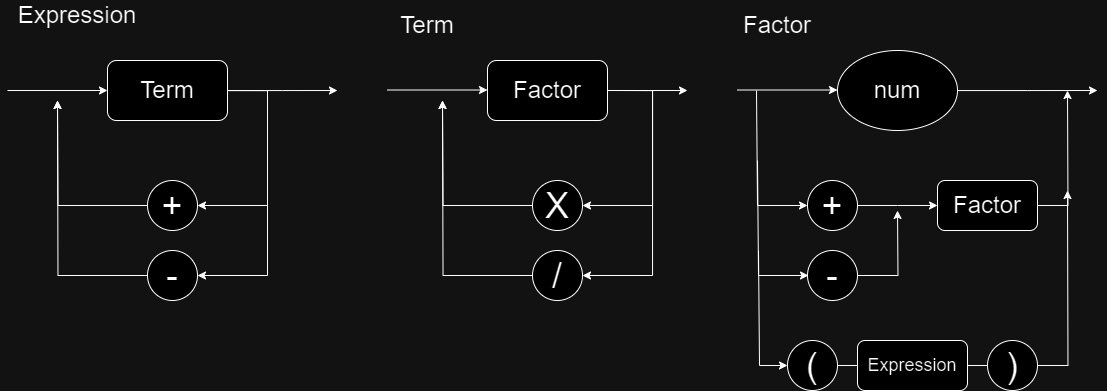

The diagram above was exported from draw.io. Its source (the exported page's mxGraphModel, read from the mxfile embedded in the PNG):
<mxGraphModel dx="2014" dy="731" grid="1" gridSize="10" guides="1" tooltips="1" connect="1" arrows="1" fold="1" page="1" pageScale="1" pageWidth="827" pageHeight="1169" math="0" shadow="0">
  <root>
    <mxCell id="0" />
    <mxCell id="1" parent="0" />
    <mxCell id="uQezj_iNcGOhp7lxtzxV-14" style="edgeStyle=orthogonalEdgeStyle;rounded=0;orthogonalLoop=1;jettySize=auto;html=1;" parent="1" edge="1">
      <mxGeometry relative="1" as="geometry">
        <mxPoint x="370" y="130" as="targetPoint" />
        <mxPoint x="290" y="130" as="sourcePoint" />
      </mxGeometry>
    </mxCell>
    <mxCell id="uQezj_iNcGOhp7lxtzxV-6" style="edgeStyle=orthogonalEdgeStyle;rounded=0;orthogonalLoop=1;jettySize=auto;html=1;exitX=1;exitY=0.5;exitDx=0;exitDy=0;entryX=1;entryY=0.5;entryDx=0;entryDy=0;" parent="1" source="uQezj_iNcGOhp7lxtzxV-2" target="uQezj_iNcGOhp7lxtzxV-5" edge="1">
      <mxGeometry relative="1" as="geometry">
        <Array as="points">
          <mxPoint x="-50" y="130" />
          <mxPoint x="-50" y="245" />
        </Array>
      </mxGeometry>
    </mxCell>
    <mxCell id="uQezj_iNcGOhp7lxtzxV-9" style="edgeStyle=orthogonalEdgeStyle;rounded=0;orthogonalLoop=1;jettySize=auto;html=1;entryX=1;entryY=0.5;entryDx=0;entryDy=0;" parent="1" source="uQezj_iNcGOhp7lxtzxV-2" target="uQezj_iNcGOhp7lxtzxV-8" edge="1">
      <mxGeometry relative="1" as="geometry">
        <Array as="points">
          <mxPoint x="-50" y="130" />
          <mxPoint x="-50" y="315" />
        </Array>
      </mxGeometry>
    </mxCell>
    <mxCell id="uQezj_iNcGOhp7lxtzxV-11" style="edgeStyle=orthogonalEdgeStyle;rounded=0;orthogonalLoop=1;jettySize=auto;html=1;" parent="1" source="uQezj_iNcGOhp7lxtzxV-2" edge="1">
      <mxGeometry relative="1" as="geometry">
        <mxPoint x="20" y="130" as="targetPoint" />
      </mxGeometry>
    </mxCell>
    <mxCell id="uQezj_iNcGOhp7lxtzxV-2" value="&lt;font style=&quot;font-size: 24px;&quot;&gt;Term&lt;/font&gt;" style="rounded=1;whiteSpace=wrap;html=1;" parent="1" vertex="1">
      <mxGeometry x="-210" y="100" width="120" height="60" as="geometry" />
    </mxCell>
    <mxCell id="uQezj_iNcGOhp7lxtzxV-4" value="" style="endArrow=classic;html=1;rounded=0;entryX=0;entryY=0.5;entryDx=0;entryDy=0;" parent="1" target="uQezj_iNcGOhp7lxtzxV-2" edge="1">
      <mxGeometry width="50" height="50" relative="1" as="geometry">
        <mxPoint x="-310" y="130" as="sourcePoint" />
        <mxPoint x="-260" y="130" as="targetPoint" />
      </mxGeometry>
    </mxCell>
    <mxCell id="uQezj_iNcGOhp7lxtzxV-7" style="edgeStyle=orthogonalEdgeStyle;rounded=0;orthogonalLoop=1;jettySize=auto;html=1;exitX=0;exitY=0.5;exitDx=0;exitDy=0;" parent="1" source="uQezj_iNcGOhp7lxtzxV-5" edge="1">
      <mxGeometry relative="1" as="geometry">
        <mxPoint x="-260" y="140" as="targetPoint" />
      </mxGeometry>
    </mxCell>
    <mxCell id="uQezj_iNcGOhp7lxtzxV-5" value="&lt;font style=&quot;font-size: 36px;&quot;&gt;+&lt;/font&gt;" style="ellipse;whiteSpace=wrap;html=1;aspect=fixed;" parent="1" vertex="1">
      <mxGeometry x="-170" y="220" width="50" height="50" as="geometry" />
    </mxCell>
    <mxCell id="uQezj_iNcGOhp7lxtzxV-10" style="edgeStyle=orthogonalEdgeStyle;rounded=0;orthogonalLoop=1;jettySize=auto;html=1;" parent="1" source="uQezj_iNcGOhp7lxtzxV-8" edge="1">
      <mxGeometry relative="1" as="geometry">
        <mxPoint x="-260" y="140" as="targetPoint" />
      </mxGeometry>
    </mxCell>
    <mxCell id="uQezj_iNcGOhp7lxtzxV-8" value="&lt;font style=&quot;font-size: 36px;&quot;&gt;-&lt;/font&gt;" style="ellipse;whiteSpace=wrap;html=1;aspect=fixed;" parent="1" vertex="1">
      <mxGeometry x="-170" y="290" width="50" height="50" as="geometry" />
    </mxCell>
    <mxCell id="uQezj_iNcGOhp7lxtzxV-12" value="" style="endArrow=classic;html=1;rounded=0;entryX=0;entryY=0.5;entryDx=0;entryDy=0;" parent="1" edge="1">
      <mxGeometry width="50" height="50" relative="1" as="geometry">
        <mxPoint x="70" y="129.5" as="sourcePoint" />
        <mxPoint x="170" y="129.5" as="targetPoint" />
      </mxGeometry>
    </mxCell>
    <mxCell id="uQezj_iNcGOhp7lxtzxV-15" style="edgeStyle=orthogonalEdgeStyle;rounded=0;orthogonalLoop=1;jettySize=auto;html=1;exitX=1;exitY=0.5;exitDx=0;exitDy=0;entryX=1;entryY=0.5;entryDx=0;entryDy=0;" parent="1" target="uQezj_iNcGOhp7lxtzxV-18" edge="1">
      <mxGeometry relative="1" as="geometry">
        <mxPoint x="295" y="130" as="sourcePoint" />
        <Array as="points">
          <mxPoint x="335" y="130" />
          <mxPoint x="335" y="245" />
        </Array>
      </mxGeometry>
    </mxCell>
    <mxCell id="uQezj_iNcGOhp7lxtzxV-16" style="edgeStyle=orthogonalEdgeStyle;rounded=0;orthogonalLoop=1;jettySize=auto;html=1;entryX=1;entryY=0.5;entryDx=0;entryDy=0;" parent="1" target="uQezj_iNcGOhp7lxtzxV-20" edge="1">
      <mxGeometry relative="1" as="geometry">
        <mxPoint x="295" y="130" as="sourcePoint" />
        <Array as="points">
          <mxPoint x="335" y="130" />
          <mxPoint x="335" y="315" />
        </Array>
      </mxGeometry>
    </mxCell>
    <mxCell id="uQezj_iNcGOhp7lxtzxV-17" style="edgeStyle=orthogonalEdgeStyle;rounded=0;orthogonalLoop=1;jettySize=auto;html=1;exitX=0;exitY=0.5;exitDx=0;exitDy=0;" parent="1" source="uQezj_iNcGOhp7lxtzxV-18" edge="1">
      <mxGeometry relative="1" as="geometry">
        <mxPoint x="125" y="140" as="targetPoint" />
      </mxGeometry>
    </mxCell>
    <mxCell id="uQezj_iNcGOhp7lxtzxV-18" value="&lt;font style=&quot;font-size: 36px;&quot;&gt;X&lt;/font&gt;" style="ellipse;whiteSpace=wrap;html=1;aspect=fixed;" parent="1" vertex="1">
      <mxGeometry x="215" y="220" width="50" height="50" as="geometry" />
    </mxCell>
    <mxCell id="uQezj_iNcGOhp7lxtzxV-19" style="edgeStyle=orthogonalEdgeStyle;rounded=0;orthogonalLoop=1;jettySize=auto;html=1;" parent="1" source="uQezj_iNcGOhp7lxtzxV-20" edge="1">
      <mxGeometry relative="1" as="geometry">
        <mxPoint x="125" y="140" as="targetPoint" />
      </mxGeometry>
    </mxCell>
    <mxCell id="uQezj_iNcGOhp7lxtzxV-20" value="&lt;span style=&quot;font-size: 36px;&quot;&gt;/&lt;/span&gt;" style="ellipse;whiteSpace=wrap;html=1;aspect=fixed;" parent="1" vertex="1">
      <mxGeometry x="215" y="290" width="50" height="50" as="geometry" />
    </mxCell>
    <mxCell id="uQezj_iNcGOhp7lxtzxV-21" value="&lt;font style=&quot;font-size: 24px;&quot;&gt;Term&lt;/font&gt;" style="text;html=1;align=center;verticalAlign=middle;whiteSpace=wrap;rounded=0;" parent="1" vertex="1">
      <mxGeometry x="80" y="50" width="60" height="30" as="geometry" />
    </mxCell>
    <mxCell id="uQezj_iNcGOhp7lxtzxV-22" value="&lt;font style=&quot;font-size: 24px;&quot;&gt;Expression&lt;/font&gt;" style="text;html=1;align=center;verticalAlign=middle;whiteSpace=wrap;rounded=0;" parent="1" vertex="1">
      <mxGeometry x="-270" y="40" width="60" height="30" as="geometry" />
    </mxCell>
    <mxCell id="z1YOP7y9lM8A8988CULu-1" style="edgeStyle=orthogonalEdgeStyle;rounded=0;orthogonalLoop=1;jettySize=auto;html=1;" edge="1" parent="1" source="z1YOP7y9lM8A8988CULu-2">
      <mxGeometry relative="1" as="geometry">
        <mxPoint x="780" y="130" as="targetPoint" />
      </mxGeometry>
    </mxCell>
    <mxCell id="z1YOP7y9lM8A8988CULu-2" value="&lt;font style=&quot;font-size: 24px;&quot;&gt;num&lt;/font&gt;" style="ellipse;whiteSpace=wrap;html=1;" vertex="1" parent="1">
      <mxGeometry x="520" y="90" width="120" height="80" as="geometry" />
    </mxCell>
    <mxCell id="z1YOP7y9lM8A8988CULu-3" value="" style="endArrow=classic;html=1;rounded=0;entryX=0;entryY=0.5;entryDx=0;entryDy=0;" edge="1" parent="1">
      <mxGeometry width="50" height="50" relative="1" as="geometry">
        <mxPoint x="420" y="129.5" as="sourcePoint" />
        <mxPoint x="520" y="129.5" as="targetPoint" />
      </mxGeometry>
    </mxCell>
    <mxCell id="z1YOP7y9lM8A8988CULu-10" value="&lt;font style=&quot;font-size: 24px;&quot;&gt;Factor&lt;/font&gt;" style="text;html=1;align=center;verticalAlign=middle;whiteSpace=wrap;rounded=0;" vertex="1" parent="1">
      <mxGeometry x="430" y="50" width="60" height="30" as="geometry" />
    </mxCell>
    <mxCell id="z1YOP7y9lM8A8988CULu-23" style="edgeStyle=orthogonalEdgeStyle;rounded=0;orthogonalLoop=1;jettySize=auto;html=1;" edge="1" parent="1" source="z1YOP7y9lM8A8988CULu-14">
      <mxGeometry relative="1" as="geometry">
        <mxPoint x="620" y="245" as="targetPoint" />
      </mxGeometry>
    </mxCell>
    <mxCell id="z1YOP7y9lM8A8988CULu-14" value="&lt;font style=&quot;font-size: 36px;&quot;&gt;+&lt;/font&gt;" style="ellipse;whiteSpace=wrap;html=1;aspect=fixed;" vertex="1" parent="1">
      <mxGeometry x="490" y="220" width="50" height="50" as="geometry" />
    </mxCell>
    <mxCell id="z1YOP7y9lM8A8988CULu-24" style="edgeStyle=orthogonalEdgeStyle;rounded=0;orthogonalLoop=1;jettySize=auto;html=1;" edge="1" parent="1" source="z1YOP7y9lM8A8988CULu-16">
      <mxGeometry relative="1" as="geometry">
        <mxPoint x="580" y="250" as="targetPoint" />
      </mxGeometry>
    </mxCell>
    <mxCell id="z1YOP7y9lM8A8988CULu-16" value="&lt;font style=&quot;font-size: 36px;&quot;&gt;-&lt;/font&gt;" style="ellipse;whiteSpace=wrap;html=1;aspect=fixed;" vertex="1" parent="1">
      <mxGeometry x="490" y="290" width="50" height="50" as="geometry" />
    </mxCell>
    <mxCell id="z1YOP7y9lM8A8988CULu-19" value="" style="endArrow=classic;html=1;rounded=0;entryX=0;entryY=0.5;entryDx=0;entryDy=0;" edge="1" parent="1" target="z1YOP7y9lM8A8988CULu-14">
      <mxGeometry width="50" height="50" relative="1" as="geometry">
        <mxPoint x="439" y="130" as="sourcePoint" />
        <mxPoint x="440" y="250" as="targetPoint" />
        <Array as="points">
          <mxPoint x="440" y="245" />
        </Array>
      </mxGeometry>
    </mxCell>
    <mxCell id="z1YOP7y9lM8A8988CULu-21" value="" style="endArrow=classic;html=1;rounded=0;entryX=0;entryY=0.5;entryDx=0;entryDy=0;" edge="1" parent="1">
      <mxGeometry width="50" height="50" relative="1" as="geometry">
        <mxPoint x="440" y="200" as="sourcePoint" />
        <mxPoint x="491" y="315" as="targetPoint" />
        <Array as="points">
          <mxPoint x="441" y="315" />
        </Array>
      </mxGeometry>
    </mxCell>
    <mxCell id="z1YOP7y9lM8A8988CULu-22" value="" style="endArrow=classic;html=1;rounded=0;" edge="1" parent="1">
      <mxGeometry width="50" height="50" relative="1" as="geometry">
        <mxPoint x="441" y="290" as="sourcePoint" />
        <mxPoint x="470" y="405" as="targetPoint" />
        <Array as="points">
          <mxPoint x="442" y="405" />
        </Array>
      </mxGeometry>
    </mxCell>
    <mxCell id="z1YOP7y9lM8A8988CULu-25" value="&lt;font style=&quot;font-size: 24px;&quot;&gt;Factor&lt;/font&gt;" style="rounded=1;whiteSpace=wrap;html=1;" vertex="1" parent="1">
      <mxGeometry x="170" y="100" width="120" height="60" as="geometry" />
    </mxCell>
    <mxCell id="z1YOP7y9lM8A8988CULu-33" style="edgeStyle=orthogonalEdgeStyle;rounded=0;orthogonalLoop=1;jettySize=auto;html=1;" edge="1" parent="1" source="z1YOP7y9lM8A8988CULu-27">
      <mxGeometry relative="1" as="geometry">
        <mxPoint x="750" y="130" as="targetPoint" />
      </mxGeometry>
    </mxCell>
    <mxCell id="z1YOP7y9lM8A8988CULu-27" value="&lt;font style=&quot;font-size: 24px;&quot;&gt;Factor&lt;/font&gt;" style="rounded=1;whiteSpace=wrap;html=1;" vertex="1" parent="1">
      <mxGeometry x="620" y="220" width="100" height="50" as="geometry" />
    </mxCell>
    <mxCell id="z1YOP7y9lM8A8988CULu-39" style="edgeStyle=orthogonalEdgeStyle;rounded=0;orthogonalLoop=1;jettySize=auto;html=1;endArrow=none;endFill=0;entryX=0;entryY=0.5;entryDx=0;entryDy=0;" edge="1" parent="1" source="z1YOP7y9lM8A8988CULu-28" target="z1YOP7y9lM8A8988CULu-35">
      <mxGeometry relative="1" as="geometry">
        <mxPoint x="670" y="405" as="targetPoint" />
      </mxGeometry>
    </mxCell>
    <mxCell id="z1YOP7y9lM8A8988CULu-28" value="&lt;font style=&quot;font-size: 18px;&quot;&gt;Expression&lt;/font&gt;" style="rounded=1;whiteSpace=wrap;html=1;" vertex="1" parent="1">
      <mxGeometry x="540" y="380" width="110" height="50" as="geometry" />
    </mxCell>
    <mxCell id="z1YOP7y9lM8A8988CULu-31" style="edgeStyle=orthogonalEdgeStyle;rounded=0;orthogonalLoop=1;jettySize=auto;html=1;entryX=0;entryY=0.5;entryDx=0;entryDy=0;endArrow=none;endFill=0;" edge="1" parent="1" source="z1YOP7y9lM8A8988CULu-30" target="z1YOP7y9lM8A8988CULu-28">
      <mxGeometry relative="1" as="geometry" />
    </mxCell>
    <mxCell id="z1YOP7y9lM8A8988CULu-30" value="&lt;font style=&quot;font-size: 36px;&quot;&gt;(&lt;/font&gt;" style="ellipse;whiteSpace=wrap;html=1;aspect=fixed;" vertex="1" parent="1">
      <mxGeometry x="470" y="380" width="50" height="50" as="geometry" />
    </mxCell>
    <mxCell id="z1YOP7y9lM8A8988CULu-42" style="edgeStyle=orthogonalEdgeStyle;rounded=0;orthogonalLoop=1;jettySize=auto;html=1;" edge="1" parent="1" source="z1YOP7y9lM8A8988CULu-35">
      <mxGeometry relative="1" as="geometry">
        <mxPoint x="750" y="230" as="targetPoint" />
      </mxGeometry>
    </mxCell>
    <mxCell id="z1YOP7y9lM8A8988CULu-35" value="&lt;font style=&quot;font-size: 36px;&quot;&gt;)&lt;/font&gt;" style="ellipse;whiteSpace=wrap;html=1;aspect=fixed;" vertex="1" parent="1">
      <mxGeometry x="670" y="380" width="50" height="50" as="geometry" />
    </mxCell>
  </root>
</mxGraphModel>